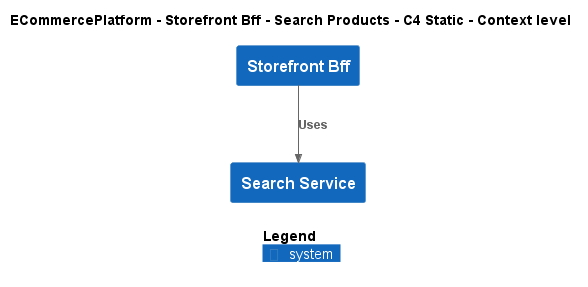

The diagram above was rendered by PlantUML. Its source (embedded in the PNG):
@startuml
!include ..\..\..\..\..\.c4s\C4_Context.puml

AddElementTag("c4interflow:lifecycle:new", $bgColor=green, $fontColor=#ffffff, $borderColor=green, $shadowing="False")
AddElementTag("c4interflow:lifecycle:changed", $bgColor=orange, $fontColor=#ffffff, $borderColor=orange, $shadowing="False")
AddElementTag("c4interflow:lifecycle:removed", $bgColor=red, $fontColor=#ffffff, $borderColor=red, $shadowing="False")

AddRelTag("c4interflow:lifecycle:new", $textColor=green, $lineColor=green)
AddRelTag("c4interflow:lifecycle:changed", $textColor=orange, $lineColor=orange)
AddRelTag("c4interflow:lifecycle:removed", $textColor=red, $lineColor=red)

SHOW_PERSON_PORTRAIT()
LAYOUT_TOP_DOWN()

skinparam linetype polyline

title ECommercePlatform - Storefront Bff - Search Products - C4 Static - Context level

System(ECommercePlatform.SoftwareSystems.StorefrontBff, "Storefront Bff", "")
System(ECommercePlatform.SoftwareSystems.SearchService, "Search Service", "")

Rel(ECommercePlatform.SoftwareSystems.StorefrontBff, ECommercePlatform.SoftwareSystems.SearchService, "Uses")


SHOW_LEGEND()
@enduml